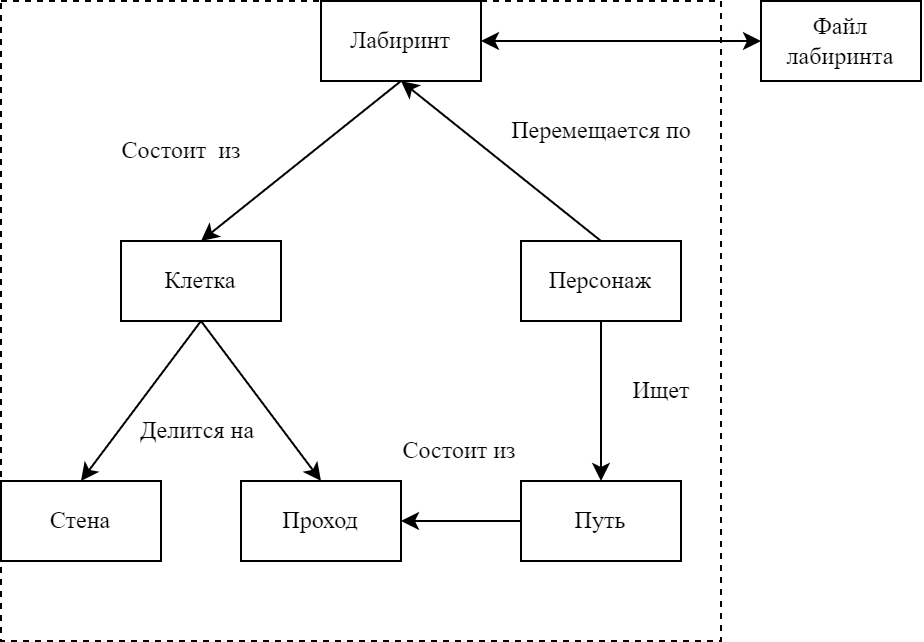

The diagram above was exported from draw.io. Its source (the exported page's mxGraphModel, read from the mxfile embedded in the PNG):
<mxGraphModel dx="937" dy="2070" grid="1" gridSize="10" guides="1" tooltips="1" connect="1" arrows="1" fold="1" page="1" pageScale="1" pageWidth="827" pageHeight="1169" math="0" shadow="0">
  <root>
    <mxCell id="0" />
    <mxCell id="1" parent="0" />
    <mxCell id="A5mszPWE_Mye5Byctbac-1" value="&lt;font face=&quot;Times New Roman&quot;&gt;Лабиринт&lt;/font&gt;" style="rounded=0;whiteSpace=wrap;html=1;" parent="1" vertex="1">
      <mxGeometry x="400" y="200" width="80" height="40" as="geometry" />
    </mxCell>
    <mxCell id="hg6ydsGMMjWjy2b_N1aO-1" value="&lt;font face=&quot;Times New Roman&quot;&gt;Клетка&lt;/font&gt;" style="rounded=0;whiteSpace=wrap;html=1;" vertex="1" parent="1">
      <mxGeometry x="300" y="320" width="80" height="40" as="geometry" />
    </mxCell>
    <mxCell id="hg6ydsGMMjWjy2b_N1aO-2" value="&lt;font face=&quot;Times New Roman&quot;&gt;Персонаж&lt;/font&gt;" style="rounded=0;whiteSpace=wrap;html=1;" vertex="1" parent="1">
      <mxGeometry x="500" y="320" width="80" height="40" as="geometry" />
    </mxCell>
    <mxCell id="hg6ydsGMMjWjy2b_N1aO-4" value="&lt;font face=&quot;Times New Roman&quot;&gt;Проход&lt;/font&gt;" style="rounded=0;whiteSpace=wrap;html=1;" vertex="1" parent="1">
      <mxGeometry x="360" y="440" width="80" height="40" as="geometry" />
    </mxCell>
    <mxCell id="hg6ydsGMMjWjy2b_N1aO-5" value="&lt;font face=&quot;Times New Roman&quot;&gt;Стена&lt;/font&gt;" style="rounded=0;whiteSpace=wrap;html=1;" vertex="1" parent="1">
      <mxGeometry x="240" y="440" width="80" height="40" as="geometry" />
    </mxCell>
    <mxCell id="hg6ydsGMMjWjy2b_N1aO-6" value="&lt;font face=&quot;Times New Roman&quot;&gt;Путь&lt;/font&gt;" style="rounded=0;whiteSpace=wrap;html=1;" vertex="1" parent="1">
      <mxGeometry x="500" y="440" width="80" height="40" as="geometry" />
    </mxCell>
    <mxCell id="hg6ydsGMMjWjy2b_N1aO-10" value="" style="endArrow=classic;html=1;rounded=0;exitX=0.5;exitY=0;exitDx=0;exitDy=0;entryX=0.5;entryY=1;entryDx=0;entryDy=0;" edge="1" parent="1" source="hg6ydsGMMjWjy2b_N1aO-2" target="A5mszPWE_Mye5Byctbac-1">
      <mxGeometry width="50" height="50" relative="1" as="geometry">
        <mxPoint x="380" y="440" as="sourcePoint" />
        <mxPoint x="430" y="390" as="targetPoint" />
      </mxGeometry>
    </mxCell>
    <mxCell id="hg6ydsGMMjWjy2b_N1aO-11" value="" style="endArrow=classic;html=1;rounded=0;exitX=0.5;exitY=1;exitDx=0;exitDy=0;entryX=0.5;entryY=0;entryDx=0;entryDy=0;" edge="1" parent="1" source="A5mszPWE_Mye5Byctbac-1" target="hg6ydsGMMjWjy2b_N1aO-1">
      <mxGeometry width="50" height="50" relative="1" as="geometry">
        <mxPoint x="380" y="440" as="sourcePoint" />
        <mxPoint x="430" y="390" as="targetPoint" />
      </mxGeometry>
    </mxCell>
    <mxCell id="hg6ydsGMMjWjy2b_N1aO-12" value="" style="endArrow=classic;html=1;rounded=0;exitX=0.5;exitY=1;exitDx=0;exitDy=0;entryX=0.5;entryY=0;entryDx=0;entryDy=0;" edge="1" parent="1" source="hg6ydsGMMjWjy2b_N1aO-1" target="hg6ydsGMMjWjy2b_N1aO-4">
      <mxGeometry width="50" height="50" relative="1" as="geometry">
        <mxPoint x="380" y="440" as="sourcePoint" />
        <mxPoint x="430" y="390" as="targetPoint" />
      </mxGeometry>
    </mxCell>
    <mxCell id="hg6ydsGMMjWjy2b_N1aO-13" value="" style="endArrow=classic;html=1;rounded=0;exitX=0.5;exitY=1;exitDx=0;exitDy=0;entryX=0.5;entryY=0;entryDx=0;entryDy=0;" edge="1" parent="1" source="hg6ydsGMMjWjy2b_N1aO-1" target="hg6ydsGMMjWjy2b_N1aO-5">
      <mxGeometry width="50" height="50" relative="1" as="geometry">
        <mxPoint x="380" y="440" as="sourcePoint" />
        <mxPoint x="430" y="390" as="targetPoint" />
      </mxGeometry>
    </mxCell>
    <mxCell id="hg6ydsGMMjWjy2b_N1aO-14" value="" style="endArrow=classic;html=1;rounded=0;exitX=0.5;exitY=1;exitDx=0;exitDy=0;entryX=0.5;entryY=0;entryDx=0;entryDy=0;" edge="1" parent="1" source="hg6ydsGMMjWjy2b_N1aO-2" target="hg6ydsGMMjWjy2b_N1aO-6">
      <mxGeometry width="50" height="50" relative="1" as="geometry">
        <mxPoint x="380" y="440" as="sourcePoint" />
        <mxPoint x="430" y="390" as="targetPoint" />
      </mxGeometry>
    </mxCell>
    <mxCell id="hg6ydsGMMjWjy2b_N1aO-15" value="&lt;font face=&quot;Times New Roman&quot;&gt;Состоит&amp;nbsp; из&lt;/font&gt;" style="text;html=1;align=center;verticalAlign=middle;resizable=0;points=[];autosize=1;strokeColor=none;fillColor=none;" vertex="1" parent="1">
      <mxGeometry x="290" y="260" width="80" height="30" as="geometry" />
    </mxCell>
    <mxCell id="hg6ydsGMMjWjy2b_N1aO-16" value="&lt;font face=&quot;Times New Roman&quot;&gt;Перемещается по&lt;/font&gt;" style="text;html=1;align=center;verticalAlign=middle;resizable=0;points=[];autosize=1;strokeColor=none;fillColor=none;" vertex="1" parent="1">
      <mxGeometry x="485" y="250" width="110" height="30" as="geometry" />
    </mxCell>
    <mxCell id="hg6ydsGMMjWjy2b_N1aO-17" value="&lt;font face=&quot;Times New Roman&quot;&gt;Делится на&lt;/font&gt;" style="text;html=1;align=center;verticalAlign=middle;resizable=0;points=[];autosize=1;strokeColor=none;fillColor=none;" vertex="1" parent="1">
      <mxGeometry x="298" y="400" width="80" height="30" as="geometry" />
    </mxCell>
    <mxCell id="hg6ydsGMMjWjy2b_N1aO-18" value="&lt;font face=&quot;Times New Roman&quot;&gt;Ищет&lt;/font&gt;" style="text;html=1;align=center;verticalAlign=middle;resizable=0;points=[];autosize=1;strokeColor=none;fillColor=none;" vertex="1" parent="1">
      <mxGeometry x="545" y="380" width="50" height="30" as="geometry" />
    </mxCell>
    <mxCell id="hg6ydsGMMjWjy2b_N1aO-19" value="" style="endArrow=classic;html=1;rounded=0;entryX=1;entryY=0.5;entryDx=0;entryDy=0;exitX=0;exitY=0.5;exitDx=0;exitDy=0;" edge="1" parent="1" source="hg6ydsGMMjWjy2b_N1aO-6" target="hg6ydsGMMjWjy2b_N1aO-4">
      <mxGeometry width="50" height="50" relative="1" as="geometry">
        <mxPoint x="470" y="500" as="sourcePoint" />
        <mxPoint x="520" y="450" as="targetPoint" />
      </mxGeometry>
    </mxCell>
    <mxCell id="hg6ydsGMMjWjy2b_N1aO-20" value="&lt;font face=&quot;Times New Roman&quot;&gt;Состоит из&lt;/font&gt;" style="text;html=1;align=center;verticalAlign=middle;resizable=0;points=[];autosize=1;strokeColor=none;fillColor=none;" vertex="1" parent="1">
      <mxGeometry x="429" y="410" width="80" height="30" as="geometry" />
    </mxCell>
    <mxCell id="hg6ydsGMMjWjy2b_N1aO-21" value="&lt;font face=&quot;Times New Roman&quot;&gt;Файл лабиринта&lt;/font&gt;" style="rounded=0;whiteSpace=wrap;html=1;" vertex="1" parent="1">
      <mxGeometry x="620" y="200" width="80" height="40" as="geometry" />
    </mxCell>
    <mxCell id="hg6ydsGMMjWjy2b_N1aO-22" value="" style="endArrow=classic;startArrow=classic;html=1;rounded=0;exitX=1;exitY=0.5;exitDx=0;exitDy=0;entryX=0;entryY=0.5;entryDx=0;entryDy=0;" edge="1" parent="1" source="A5mszPWE_Mye5Byctbac-1" target="hg6ydsGMMjWjy2b_N1aO-21">
      <mxGeometry width="50" height="50" relative="1" as="geometry">
        <mxPoint x="440" y="500" as="sourcePoint" />
        <mxPoint x="490" y="450" as="targetPoint" />
      </mxGeometry>
    </mxCell>
    <mxCell id="hg6ydsGMMjWjy2b_N1aO-23" value="" style="rounded=0;whiteSpace=wrap;html=1;dashed=1;fillColor=none;" vertex="1" parent="1">
      <mxGeometry x="240" y="200" width="360" height="320" as="geometry" />
    </mxCell>
  </root>
</mxGraphModel>